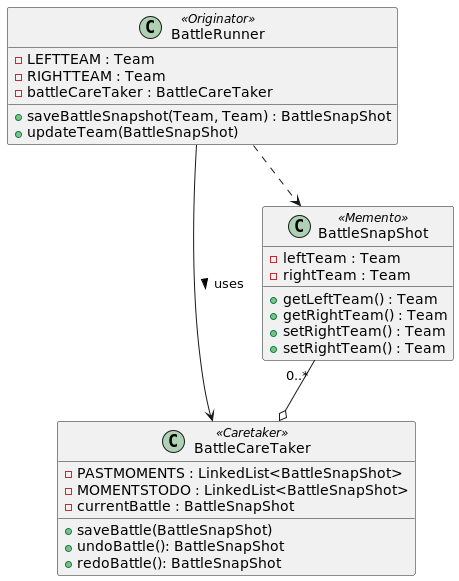

The diagram above was rendered by PlantUML. Its source (embedded in the PNG):
@startuml



class BattleCareTaker <<Caretaker>> {
    - PASTMOMENTS : LinkedList<BattleSnapShot>
    - MOMENTSTODO : LinkedList<BattleSnapShot>
    - currentBattle : BattleSnapShot
    + saveBattle(BattleSnapShot)
    + undoBattle(): BattleSnapShot
    + redoBattle(): BattleSnapShot

}

class BattleSnapShot <<Memento>> {
     - leftTeam : Team
     - rightTeam : Team
     + getLeftTeam() : Team
     + getRightTeam() : Team
     + setRightTeam() : Team
     + setRightTeam() : Team
}

class BattleRunner <<Originator>> {
    - LEFTTEAM : Team
    - RIGHTTEAM : Team
    - battleCareTaker : BattleCareTaker
    + saveBattleSnapshot(Team, Team) : BattleSnapShot
    + updateTeam(BattleSnapShot)

}



BattleSnapShot "0..*"--o BattleCareTaker
BattleRunner ..> BattleSnapShot
BattleRunner  --> BattleCareTaker : > uses


'
'Game --> CloneablePet : > clones
'CloneablePet <|.. Pet
@enduml